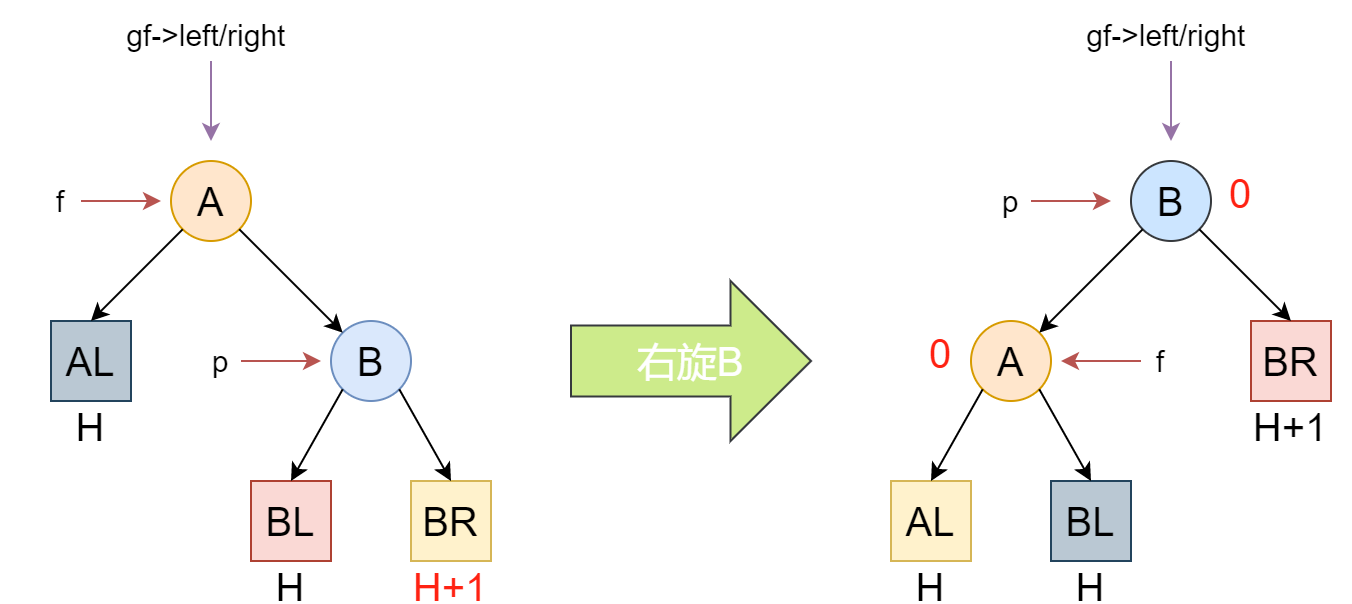

The diagram above was exported from draw.io. Its source (the exported page's mxGraphModel, read from the mxfile embedded in the PNG):
<mxGraphModel dx="1065" dy="534" grid="1" gridSize="10" guides="1" tooltips="1" connect="1" arrows="1" fold="1" page="1" pageScale="1" pageWidth="827" pageHeight="1169" math="0" shadow="0">
  <root>
    <mxCell id="0" />
    <mxCell id="1" parent="0" />
    <mxCell id="QxCEkqs-5vy_bPvNBIya-31" value="&lt;font style=&quot;font-size: 20px;&quot;&gt;A&lt;/font&gt;" style="ellipse;whiteSpace=wrap;html=1;aspect=fixed;fillColor=#ffe6cc;strokeColor=#d79b00;" vertex="1" parent="1">
      <mxGeometry x="140" y="960" width="40" height="40" as="geometry" />
    </mxCell>
    <mxCell id="QxCEkqs-5vy_bPvNBIya-32" value="&lt;font style=&quot;font-size: 20px;&quot;&gt;B&lt;/font&gt;" style="ellipse;whiteSpace=wrap;html=1;aspect=fixed;fillColor=#dae8fc;strokeColor=#6c8ebf;" vertex="1" parent="1">
      <mxGeometry x="220" y="1040" width="40" height="40" as="geometry" />
    </mxCell>
    <mxCell id="QxCEkqs-5vy_bPvNBIya-33" value="AL" style="whiteSpace=wrap;html=1;aspect=fixed;fontSize=20;fillColor=#bac8d3;strokeColor=#23445d;" vertex="1" parent="1">
      <mxGeometry x="80" y="1040" width="40" height="40" as="geometry" />
    </mxCell>
    <mxCell id="QxCEkqs-5vy_bPvNBIya-34" value="BL" style="whiteSpace=wrap;html=1;aspect=fixed;fontSize=20;fillColor=#fad9d5;strokeColor=#ae4132;" vertex="1" parent="1">
      <mxGeometry x="180" y="1120" width="40" height="40" as="geometry" />
    </mxCell>
    <mxCell id="QxCEkqs-5vy_bPvNBIya-35" value="BR" style="whiteSpace=wrap;html=1;aspect=fixed;fontSize=20;fillColor=#fff2cc;strokeColor=#d6b656;" vertex="1" parent="1">
      <mxGeometry x="260" y="1120" width="40" height="40" as="geometry" />
    </mxCell>
    <mxCell id="QxCEkqs-5vy_bPvNBIya-36" value="H+1" style="text;strokeColor=none;fillColor=none;align=center;verticalAlign=middle;spacingLeft=4;spacingRight=4;overflow=hidden;points=[[0,0.5],[1,0.5]];portConstraint=eastwest;rotatable=0;fontSize=20;fontColor=#FF2212;" vertex="1" parent="1">
      <mxGeometry x="255" y="1160" width="50" height="20" as="geometry" />
    </mxCell>
    <mxCell id="QxCEkqs-5vy_bPvNBIya-37" value="H" style="text;strokeColor=none;fillColor=none;align=center;verticalAlign=middle;spacingLeft=4;spacingRight=4;overflow=hidden;points=[[0,0.5],[1,0.5]];portConstraint=eastwest;rotatable=0;fontSize=20;fontColor=#000000;" vertex="1" parent="1">
      <mxGeometry x="175" y="1160" width="50" height="20" as="geometry" />
    </mxCell>
    <mxCell id="QxCEkqs-5vy_bPvNBIya-38" value="" style="endArrow=classic;html=1;rounded=0;fontSize=20;fontColor=#000000;exitX=1;exitY=1;exitDx=0;exitDy=0;entryX=0;entryY=0;entryDx=0;entryDy=0;" edge="1" parent="1" source="QxCEkqs-5vy_bPvNBIya-31" target="QxCEkqs-5vy_bPvNBIya-32">
      <mxGeometry width="50" height="50" relative="1" as="geometry">
        <mxPoint x="340" y="1190" as="sourcePoint" />
        <mxPoint x="390" y="1140" as="targetPoint" />
      </mxGeometry>
    </mxCell>
    <mxCell id="QxCEkqs-5vy_bPvNBIya-39" value="" style="endArrow=classic;html=1;rounded=0;fontSize=20;fontColor=#000000;exitX=0;exitY=1;exitDx=0;exitDy=0;entryX=0.5;entryY=0;entryDx=0;entryDy=0;" edge="1" parent="1" source="QxCEkqs-5vy_bPvNBIya-31" target="QxCEkqs-5vy_bPvNBIya-33">
      <mxGeometry width="50" height="50" relative="1" as="geometry">
        <mxPoint x="340" y="1190" as="sourcePoint" />
        <mxPoint x="390" y="1140" as="targetPoint" />
      </mxGeometry>
    </mxCell>
    <mxCell id="QxCEkqs-5vy_bPvNBIya-40" value="" style="endArrow=classic;html=1;rounded=0;fontSize=20;fontColor=#000000;exitX=1;exitY=1;exitDx=0;exitDy=0;entryX=0.5;entryY=0;entryDx=0;entryDy=0;" edge="1" parent="1" source="QxCEkqs-5vy_bPvNBIya-32" target="QxCEkqs-5vy_bPvNBIya-35">
      <mxGeometry width="50" height="50" relative="1" as="geometry">
        <mxPoint x="340" y="1190" as="sourcePoint" />
        <mxPoint x="390" y="1140" as="targetPoint" />
      </mxGeometry>
    </mxCell>
    <mxCell id="QxCEkqs-5vy_bPvNBIya-41" value="" style="endArrow=classic;html=1;rounded=0;fontSize=20;fontColor=#000000;exitX=0;exitY=1;exitDx=0;exitDy=0;entryX=0.5;entryY=0;entryDx=0;entryDy=0;" edge="1" parent="1" source="QxCEkqs-5vy_bPvNBIya-32" target="QxCEkqs-5vy_bPvNBIya-34">
      <mxGeometry width="50" height="50" relative="1" as="geometry">
        <mxPoint x="340" y="1190" as="sourcePoint" />
        <mxPoint x="390" y="1140" as="targetPoint" />
      </mxGeometry>
    </mxCell>
    <mxCell id="QxCEkqs-5vy_bPvNBIya-42" value="H" style="text;strokeColor=none;fillColor=none;align=center;verticalAlign=middle;spacingLeft=4;spacingRight=4;overflow=hidden;points=[[0,0.5],[1,0.5]];portConstraint=eastwest;rotatable=0;fontSize=20;fontColor=#000000;" vertex="1" parent="1">
      <mxGeometry x="75" y="1080" width="50" height="20" as="geometry" />
    </mxCell>
    <mxCell id="QxCEkqs-5vy_bPvNBIya-48" value="&lt;font color=&quot;#ffffff&quot;&gt;右旋B&lt;/font&gt;" style="shape=singleArrow;whiteSpace=wrap;html=1;fontSize=20;arrowWidth=0.4441171085133192;arrowSize=0.33578395469515904;fillColor=#cdeb8b;strokeColor=#36393d;" vertex="1" parent="1">
      <mxGeometry x="340" y="1020" width="120" height="80" as="geometry" />
    </mxCell>
    <mxCell id="QxCEkqs-5vy_bPvNBIya-49" value="&lt;span style=&quot;font-size: 20px;&quot;&gt;B&lt;/span&gt;" style="ellipse;whiteSpace=wrap;html=1;aspect=fixed;fillColor=#cce5ff;strokeColor=#36393d;" vertex="1" parent="1">
      <mxGeometry x="620" y="960" width="40" height="40" as="geometry" />
    </mxCell>
    <mxCell id="QxCEkqs-5vy_bPvNBIya-50" value="&lt;span style=&quot;font-size: 20px;&quot;&gt;A&lt;/span&gt;" style="ellipse;whiteSpace=wrap;html=1;aspect=fixed;fillColor=#ffe6cc;strokeColor=#d79b00;" vertex="1" parent="1">
      <mxGeometry x="540" y="1040" width="40" height="40" as="geometry" />
    </mxCell>
    <mxCell id="QxCEkqs-5vy_bPvNBIya-51" value="BR" style="whiteSpace=wrap;html=1;aspect=fixed;fontSize=20;fillColor=#fad9d5;strokeColor=#ae4132;" vertex="1" parent="1">
      <mxGeometry x="680" y="1040" width="40" height="40" as="geometry" />
    </mxCell>
    <mxCell id="QxCEkqs-5vy_bPvNBIya-52" value="AL" style="whiteSpace=wrap;html=1;aspect=fixed;fontSize=20;fillColor=#fff2cc;strokeColor=#d6b656;" vertex="1" parent="1">
      <mxGeometry x="500" y="1120" width="40" height="40" as="geometry" />
    </mxCell>
    <mxCell id="QxCEkqs-5vy_bPvNBIya-53" value="BL" style="whiteSpace=wrap;html=1;aspect=fixed;fontSize=20;fillColor=#bac8d3;strokeColor=#23445d;" vertex="1" parent="1">
      <mxGeometry x="580" y="1120" width="40" height="40" as="geometry" />
    </mxCell>
    <mxCell id="QxCEkqs-5vy_bPvNBIya-54" value="H+1" style="text;strokeColor=none;fillColor=none;align=center;verticalAlign=middle;spacingLeft=4;spacingRight=4;overflow=hidden;points=[[0,0.5],[1,0.5]];portConstraint=eastwest;rotatable=0;fontSize=20;fontColor=#000000;" vertex="1" parent="1">
      <mxGeometry x="675" y="1080" width="50" height="20" as="geometry" />
    </mxCell>
    <mxCell id="QxCEkqs-5vy_bPvNBIya-55" value="H" style="text;strokeColor=none;fillColor=none;align=center;verticalAlign=middle;spacingLeft=4;spacingRight=4;overflow=hidden;points=[[0,0.5],[1,0.5]];portConstraint=eastwest;rotatable=0;fontSize=20;fontColor=#000000;" vertex="1" parent="1">
      <mxGeometry x="495" y="1160" width="50" height="20" as="geometry" />
    </mxCell>
    <mxCell id="QxCEkqs-5vy_bPvNBIya-56" value="" style="endArrow=classic;html=1;rounded=0;fontSize=20;fontColor=#000000;exitX=0;exitY=1;exitDx=0;exitDy=0;entryX=1;entryY=0;entryDx=0;entryDy=0;" edge="1" parent="1" source="QxCEkqs-5vy_bPvNBIya-49" target="QxCEkqs-5vy_bPvNBIya-50">
      <mxGeometry width="50" height="50" relative="1" as="geometry">
        <mxPoint x="805" y="1190" as="sourcePoint" />
        <mxPoint x="855" y="1140" as="targetPoint" />
      </mxGeometry>
    </mxCell>
    <mxCell id="QxCEkqs-5vy_bPvNBIya-57" value="" style="endArrow=classic;html=1;rounded=0;fontSize=20;fontColor=#000000;exitX=1;exitY=1;exitDx=0;exitDy=0;entryX=0.5;entryY=0;entryDx=0;entryDy=0;" edge="1" parent="1" source="QxCEkqs-5vy_bPvNBIya-49" target="QxCEkqs-5vy_bPvNBIya-51">
      <mxGeometry width="50" height="50" relative="1" as="geometry">
        <mxPoint x="805" y="1190" as="sourcePoint" />
        <mxPoint x="855" y="1140" as="targetPoint" />
      </mxGeometry>
    </mxCell>
    <mxCell id="QxCEkqs-5vy_bPvNBIya-58" value="" style="endArrow=classic;html=1;rounded=0;fontSize=20;fontColor=#000000;exitX=1;exitY=1;exitDx=0;exitDy=0;entryX=0.5;entryY=0;entryDx=0;entryDy=0;" edge="1" parent="1" source="QxCEkqs-5vy_bPvNBIya-50" target="QxCEkqs-5vy_bPvNBIya-53">
      <mxGeometry width="50" height="50" relative="1" as="geometry">
        <mxPoint x="805" y="1190" as="sourcePoint" />
        <mxPoint x="855" y="1140" as="targetPoint" />
      </mxGeometry>
    </mxCell>
    <mxCell id="QxCEkqs-5vy_bPvNBIya-59" value="" style="endArrow=classic;html=1;rounded=0;fontSize=20;fontColor=#000000;exitX=0;exitY=1;exitDx=0;exitDy=0;entryX=0.5;entryY=0;entryDx=0;entryDy=0;" edge="1" parent="1" source="QxCEkqs-5vy_bPvNBIya-50" target="QxCEkqs-5vy_bPvNBIya-52">
      <mxGeometry width="50" height="50" relative="1" as="geometry">
        <mxPoint x="805" y="1190" as="sourcePoint" />
        <mxPoint x="855" y="1140" as="targetPoint" />
      </mxGeometry>
    </mxCell>
    <mxCell id="QxCEkqs-5vy_bPvNBIya-60" value="H" style="text;strokeColor=none;fillColor=none;align=center;verticalAlign=middle;spacingLeft=4;spacingRight=4;overflow=hidden;points=[[0,0.5],[1,0.5]];portConstraint=eastwest;rotatable=0;fontSize=20;fontColor=#000000;" vertex="1" parent="1">
      <mxGeometry x="575" y="1160" width="50" height="20" as="geometry" />
    </mxCell>
    <mxCell id="QxCEkqs-5vy_bPvNBIya-61" value="0" style="text;strokeColor=none;fillColor=none;align=center;verticalAlign=middle;spacingLeft=4;spacingRight=4;overflow=hidden;points=[[0,0.5],[1,0.5]];portConstraint=eastwest;rotatable=0;fontSize=20;fontColor=#FF2212;" vertex="1" parent="1">
      <mxGeometry x="510" y="1040" width="30" height="30" as="geometry" />
    </mxCell>
    <mxCell id="QxCEkqs-5vy_bPvNBIya-62" value="0" style="text;strokeColor=none;fillColor=none;align=center;verticalAlign=middle;spacingLeft=4;spacingRight=4;overflow=hidden;points=[[0,0.5],[1,0.5]];portConstraint=eastwest;rotatable=0;fontSize=20;fontColor=#FF2212;" vertex="1" parent="1">
      <mxGeometry x="650" y="960" width="50" height="30" as="geometry" />
    </mxCell>
    <mxCell id="QxCEkqs-5vy_bPvNBIya-64" value="" style="endArrow=classic;html=1;rounded=0;fontSize=20;fontColor=#FF2212;fillColor=#e1d5e7;strokeColor=#9673a6;" edge="1" parent="1">
      <mxGeometry width="50" height="50" relative="1" as="geometry">
        <mxPoint x="160" y="910" as="sourcePoint" />
        <mxPoint x="160" y="950" as="targetPoint" />
      </mxGeometry>
    </mxCell>
    <mxCell id="QxCEkqs-5vy_bPvNBIya-65" value="&lt;font color=&quot;#000000&quot; style=&quot;font-size: 15px;&quot;&gt;gf-&amp;gt;left/right&amp;nbsp;&lt;/font&gt;" style="text;html=1;strokeColor=none;fillColor=none;align=center;verticalAlign=middle;whiteSpace=wrap;rounded=0;fontSize=20;fontColor=#FF2212;" vertex="1" parent="1">
      <mxGeometry x="70" y="880" width="180" height="30" as="geometry" />
    </mxCell>
    <mxCell id="QxCEkqs-5vy_bPvNBIya-67" value="" style="endArrow=classic;html=1;rounded=0;fontSize=15;fontColor=#000000;fillColor=#f8cecc;strokeColor=#b85450;" edge="1" parent="1">
      <mxGeometry width="50" height="50" relative="1" as="geometry">
        <mxPoint x="95" y="980" as="sourcePoint" />
        <mxPoint x="135" y="980" as="targetPoint" />
      </mxGeometry>
    </mxCell>
    <mxCell id="QxCEkqs-5vy_bPvNBIya-68" value="f" style="text;html=1;strokeColor=none;fillColor=none;align=center;verticalAlign=middle;whiteSpace=wrap;rounded=0;fontSize=15;fontColor=#000000;" vertex="1" parent="1">
      <mxGeometry x="55" y="965" width="60" height="30" as="geometry" />
    </mxCell>
    <mxCell id="QxCEkqs-5vy_bPvNBIya-69" value="" style="endArrow=classic;html=1;rounded=0;fontSize=15;fontColor=#000000;fillColor=#f8cecc;strokeColor=#b85450;" edge="1" parent="1">
      <mxGeometry width="50" height="50" relative="1" as="geometry">
        <mxPoint x="175.0000000000001" y="1060" as="sourcePoint" />
        <mxPoint x="215.0000000000001" y="1060" as="targetPoint" />
      </mxGeometry>
    </mxCell>
    <mxCell id="QxCEkqs-5vy_bPvNBIya-70" value="p" style="text;html=1;strokeColor=none;fillColor=none;align=center;verticalAlign=middle;whiteSpace=wrap;rounded=0;fontSize=15;fontColor=#000000;" vertex="1" parent="1">
      <mxGeometry x="135" y="1045" width="60" height="30" as="geometry" />
    </mxCell>
    <mxCell id="QxCEkqs-5vy_bPvNBIya-73" value="" style="endArrow=classic;html=1;rounded=0;fontSize=20;fontColor=#FF2212;fillColor=#e1d5e7;strokeColor=#9673a6;" edge="1" parent="1">
      <mxGeometry width="50" height="50" relative="1" as="geometry">
        <mxPoint x="640.0000000000001" y="910" as="sourcePoint" />
        <mxPoint x="640.0000000000001" y="950" as="targetPoint" />
      </mxGeometry>
    </mxCell>
    <mxCell id="QxCEkqs-5vy_bPvNBIya-74" value="&lt;font color=&quot;#000000&quot; style=&quot;font-size: 15px;&quot;&gt;gf-&amp;gt;left/right&amp;nbsp;&lt;/font&gt;" style="text;html=1;strokeColor=none;fillColor=none;align=center;verticalAlign=middle;whiteSpace=wrap;rounded=0;fontSize=20;fontColor=#FF2212;" vertex="1" parent="1">
      <mxGeometry x="550" y="880" width="180" height="30" as="geometry" />
    </mxCell>
    <mxCell id="QxCEkqs-5vy_bPvNBIya-75" value="" style="endArrow=classic;html=1;rounded=0;fontSize=15;fontColor=#000000;fillColor=#f8cecc;strokeColor=#b85450;" edge="1" parent="1">
      <mxGeometry width="50" height="50" relative="1" as="geometry">
        <mxPoint x="570" y="980" as="sourcePoint" />
        <mxPoint x="610" y="980" as="targetPoint" />
      </mxGeometry>
    </mxCell>
    <mxCell id="QxCEkqs-5vy_bPvNBIya-76" value="p" style="text;html=1;strokeColor=none;fillColor=none;align=center;verticalAlign=middle;whiteSpace=wrap;rounded=0;fontSize=15;fontColor=#000000;" vertex="1" parent="1">
      <mxGeometry x="535" y="965" width="50" height="30" as="geometry" />
    </mxCell>
    <mxCell id="QxCEkqs-5vy_bPvNBIya-77" value="" style="endArrow=classic;html=1;rounded=0;fontSize=15;fontColor=#000000;fillColor=#f8cecc;strokeColor=#b85450;" edge="1" parent="1">
      <mxGeometry width="50" height="50" relative="1" as="geometry">
        <mxPoint x="625.0000000000001" y="1060" as="sourcePoint" />
        <mxPoint x="585" y="1060" as="targetPoint" />
      </mxGeometry>
    </mxCell>
    <mxCell id="QxCEkqs-5vy_bPvNBIya-78" value="f" style="text;html=1;strokeColor=none;fillColor=none;align=center;verticalAlign=middle;whiteSpace=wrap;rounded=0;fontSize=15;fontColor=#000000;" vertex="1" parent="1">
      <mxGeometry x="605" y="1045" width="60" height="30" as="geometry" />
    </mxCell>
  </root>
</mxGraphModel>